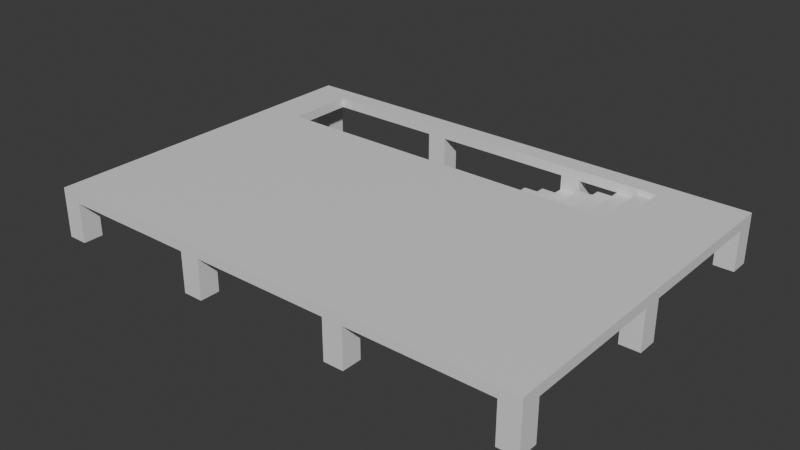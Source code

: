 # Source: Stage_Building_Parking_GroundUpper_01.blend  (saved by Blender 5.2.45; exported with 4.5.12 LTS)
import bpy
from mathutils import Matrix  # noqa: F401  (used for matrix-valued properties, if any)

bpy.ops.wm.read_factory_settings(use_empty=True)
scene = bpy.context.scene
scene.name = 'Scene'

# ---- collections
col_collection = bpy.data.collections.new('Collection'); scene.collection.children.link(col_collection)

# ---- materials (node trees are filled in below, after node groups)
mat_concrete = bpy.data.materials.new('Concrete')
mat_concrete.diffuse_color = (0.6, 0.6, 0.6, 1.0)

# ---- material node trees
mat_concrete.use_nodes = True; mat_concrete.node_tree.nodes.clear()
_N = mat_concrete.node_tree.nodes; _L = mat_concrete.node_tree.links
n0 = _N.new('ShaderNodeBsdfPrincipled'); n0.name = 'Principled BSDF'; n0.location = (-200, 100)
n0.inputs[10].default_value = 0.005
n1 = _N.new('ShaderNodeOutputMaterial'); n1.name = 'Material Output'; n1.location = (200, 100)
_L.new(n0.outputs[0], n1.inputs[0])
n1.is_active_output = True

# ---- world
world_world = bpy.data.worlds.new('World'); scene.world = world_world
world_world.use_nodes = True; world_world.node_tree.nodes.clear()
_N = world_world.node_tree.nodes; _L = world_world.node_tree.links
n0 = _N.new('ShaderNodeOutputWorld'); n0.name = 'World Output'; n0.location = (200, 100)
n1 = _N.new('ShaderNodeBackground'); n1.name = 'Background'; n1.location = (-200, 100)
n1.inputs[0].default_value = (0.05088, 0.05088, 0.05088, 1.0)
_L.new(n1.outputs[0], n0.inputs[0])
n0.is_active_output = True
world_world.color = (0.05088, 0.05088, 0.05088)
world_world.sun_shadow_jitter_overblur = 0.0

# ---- meshes
me_stage_building_parking_groundupper_01_concrete = bpy.data.meshes.new('Stage_Building_Parking_GroundUpper_01_Concrete')
me_stage_building_parking_groundupper_01_concrete.from_pydata([(-20.0, -14.0, 0.0), (-18.4, -14.0, 0.0), (-20.0, -12.4, 0.0), (-18.4, -12.4, 0.0), (-20.0, -14.0, 3.2), (-18.4, -14.0, 3.2), (-20.0, -12.4, 3.2), (-18.4, -12.4, 3.2), (-20.0, -0.8, 0.0), (-18.4, -0.8, 0.0), (-20.0, 0.8, 0.0), (-18.4, 0.8, 0.0), (-20.0, -0.8, 3.2), (-18.4, -0.8, 3.2), (-20.0, 0.8, 3.2), (-18.4, 0.8, 3.2), (-20.0, 12.4, 0.0), (-18.4, 12.4, 0.0), (-20.0, 14.0, 0.0), (-18.4, 14.0, 0.0), (-20.0, 12.4, 3.2), (-18.4, 12.4, 3.2), (-20.0, 14.0, 3.2), (-18.4, 14.0, 3.2), (-7.2, -14.0, 0.0), (-5.6, -14.0, 0.0), (-7.2, -12.4, 0.0), (-5.6, -12.4, 0.0), (-7.2, -14.0, 3.2), (-5.6, -14.0, 3.2), (-7.2, -12.4, 3.2), (-5.6, -12.4, 3.2), (-7.2, -0.8, 0.0), (-5.6, -0.8, 0.0), (-7.2, 0.8, 0.0), (-5.6, 0.8, 0.0), (-7.2, -0.8, 3.2), (-5.6, -0.8, 3.2), (-7.2, 0.8, 3.2), (-5.6, 0.8, 3.2), (-7.2, 12.4, 0.0), (-5.6, 12.4, 0.0), (-7.2, 14.0, 0.0), (-5.6, 14.0, 0.0), (-7.2, 12.4, 3.2), (-5.6, 12.4, 3.2), (-7.2, 14.0, 3.2), (-5.6, 14.0, 3.2), (5.6, -14.0, 0.0), (7.2, -14.0, 0.0), (5.6, -12.4, 0.0), (7.2, -12.4, 0.0), (5.6, -14.0, 3.2), (7.2, -14.0, 3.2), (5.6, -12.4, 3.2), (7.2, -12.4, 3.2), (5.6, -0.8, 0.0), (7.2, -0.8, 0.0), (5.6, 0.8, 0.0), (7.2, 0.8, 0.0), (5.6, -0.8, 3.2), (7.2, -0.8, 3.2), (5.6, 0.8, 3.2), (7.2, 0.8, 3.2), (5.6, 12.4, 0.0), (7.2, 12.4, 0.0), (5.6, 14.0, 0.0), (7.2, 14.0, 0.0), (5.6, 12.4, 3.2), (7.2, 12.4, 3.2), (5.6, 14.0, 3.2), (7.2, 14.0, 3.2), (18.4, -14.0, 0.0), (20.0, -14.0, 0.0), (18.4, -12.4, 0.0), (20.0, -12.4, 0.0), (18.4, -14.0, 3.2), (20.0, -14.0, 3.2), (18.4, -12.4, 3.2), (20.0, -12.4, 3.2), (18.4, -0.8, 0.0), (20.0, -0.8, 0.0), (18.4, 0.8, 0.0), (20.0, 0.8, 0.0), (18.4, -0.8, 3.2), (20.0, -0.8, 3.2), (18.4, 0.8, 3.2), (20.0, 0.8, 3.2), (18.4, 12.4, 0.0), (20.0, 12.4, 0.0), (18.4, 14.0, 0.0), (20.0, 14.0, 0.0), (18.4, 12.4, 3.2), (20.0, 12.4, 3.2), (18.4, 14.0, 3.2), (20.0, 14.0, 3.2), (-20.0, -14.0, 3.2), (20.0, -14.0, 3.2), (-20.0, 6.8, 3.2), (20.0, 6.8, 3.2), (-20.0, -14.0, 4.0), (20.0, -14.0, 4.0), (-20.0, 6.8, 4.0), (20.0, 6.8, 4.0), (-20.0, 12.4, 3.2), (20.0, 12.4, 3.2), (-20.0, 14.0, 3.2), (20.0, 14.0, 3.2), (-20.0, 12.4, 4.0), (20.0, 12.4, 4.0), (-20.0, 14.0, 4.0), (20.0, 14.0, 4.0), (-20.0, 6.8, 3.2), (-16.8, 6.8, 3.2), (-20.0, 12.4, 3.2), (-16.8, 12.4, 3.2), (-20.0, 6.8, 4.0), (-16.8, 6.8, 4.0), (-20.0, 12.4, 4.0), (-16.8, 12.4, 4.0), (15.2, 6.8, 3.2), (20.0, 6.8, 3.2), (15.2, 12.4, 3.2), (20.0, 12.4, 3.2), (15.2, 6.8, 4.0), (20.0, 6.8, 4.0), (15.2, 12.4, 4.0), (20.0, 12.4, 4.0), (-0.8, 6.8, 0.0), (0.8, 6.8, 0.0), (-0.8, 12.4, 0.0), (0.8, 12.4, 0.0), (-0.8, 6.8, 0.4), (0.8, 6.8, 0.4), (-0.8, 12.4, 0.4), (0.8, 12.4, 0.4), (0.8, 6.8, 0.0), (2.4, 6.8, 0.0), (0.8, 12.4, 0.0), (2.4, 12.4, 0.0), (0.8, 6.8, 0.8), (2.4, 6.8, 0.8), (0.8, 12.4, 0.8), (2.4, 12.4, 0.8), (2.4, 6.8, 0.4), (4.0, 6.8, 0.4), (2.4, 12.4, 0.4), (4.0, 12.4, 0.4), (2.4, 6.8, 1.2), (4.0, 6.8, 1.2), (2.4, 12.4, 1.2), (4.0, 12.4, 1.2), (4.0, 6.8, 0.8), (5.6, 6.8, 0.8), (4.0, 12.4, 0.8), (5.6, 12.4, 0.8), (4.0, 6.8, 1.6), (5.6, 6.8, 1.6), (4.0, 12.4, 1.6), (5.6, 12.4, 1.6), (5.6, 6.8, 1.2), (7.2, 6.8, 1.2), (5.6, 12.4, 1.2), (7.2, 12.4, 1.2), (5.6, 6.8, 2.0), (7.2, 6.8, 2.0), (5.6, 12.4, 2.0), (7.2, 12.4, 2.0), (7.2, 6.8, 1.6), (8.8, 6.8, 1.6), (7.2, 12.4, 1.6), (8.8, 12.4, 1.6), (7.2, 6.8, 2.4), (8.8, 6.8, 2.4), (7.2, 12.4, 2.4), (8.8, 12.4, 2.4), (8.8, 6.8, 2.0), (10.4, 6.8, 2.0), (8.8, 12.4, 2.0), (10.4, 12.4, 2.0), (8.8, 6.8, 2.8), (10.4, 6.8, 2.8), (8.8, 12.4, 2.8), (10.4, 12.4, 2.8), (10.4, 6.8, 2.4), (12.0, 6.8, 2.4), (10.4, 12.4, 2.4), (12.0, 12.4, 2.4), (10.4, 6.8, 3.2), (12.0, 6.8, 3.2), (10.4, 12.4, 3.2), (12.0, 12.4, 3.2), (12.0, 6.8, 2.8), (13.6, 6.8, 2.8), (12.0, 12.4, 2.8), (13.6, 12.4, 2.8), (12.0, 6.8, 3.6), (13.6, 6.8, 3.6), (12.0, 12.4, 3.6), (13.6, 12.4, 3.6), (13.6, 6.8, 3.2), (15.2, 6.8, 3.2), (13.6, 12.4, 3.2), (15.2, 12.4, 3.2), (13.6, 6.8, 4.0), (15.2, 6.8, 4.0), (13.6, 12.4, 4.0), (15.2, 12.4, 4.0)], [], [(0, 2, 3, 1), (4, 5, 7, 6), (0, 1, 5, 4), (2, 6, 7, 3), (0, 4, 6, 2), (1, 3, 7, 5), (8, 10, 11, 9), (12, 13, 15, 14), (8, 9, 13, 12), (10, 14, 15, 11), (8, 12, 14, 10), (9, 11, 15, 13), (16, 18, 19, 17), (20, 21, 23, 22), (16, 17, 21, 20), (18, 22, 23, 19), (16, 20, 22, 18), (17, 19, 23, 21), (24, 26, 27, 25), (28, 29, 31, 30), (24, 25, 29, 28), (26, 30, 31, 27), (24, 28, 30, 26), (25, 27, 31, 29), (32, 34, 35, 33), (36, 37, 39, 38), (32, 33, 37, 36), (34, 38, 39, 35), (32, 36, 38, 34), (33, 35, 39, 37), (40, 42, 43, 41), (44, 45, 47, 46), (40, 41, 45, 44), (42, 46, 47, 43), (40, 44, 46, 42), (41, 43, 47, 45), (48, 50, 51, 49), (52, 53, 55, 54), (48, 49, 53, 52), (50, 54, 55, 51), (48, 52, 54, 50), (49, 51, 55, 53), (56, 58, 59, 57), (60, 61, 63, 62), (56, 57, 61, 60), (58, 62, 63, 59), (56, 60, 62, 58), (57, 59, 63, 61), (64, 66, 67, 65), (68, 69, 71, 70), (64, 65, 69, 68), (66, 70, 71, 67), (64, 68, 70, 66), (65, 67, 71, 69), (72, 74, 75, 73), (76, 77, 79, 78), (72, 73, 77, 76), (74, 78, 79, 75), (72, 76, 78, 74), (73, 75, 79, 77), (80, 82, 83, 81), (84, 85, 87, 86), (80, 81, 85, 84), (82, 86, 87, 83), (80, 84, 86, 82), (81, 83, 87, 85), (88, 90, 91, 89), (92, 93, 95, 94), (88, 89, 93, 92), (90, 94, 95, 91), (88, 92, 94, 90), (89, 91, 95, 93), (96, 98, 99, 97), (100, 101, 103, 102), (96, 97, 101, 100), (98, 102, 103, 99), (96, 100, 102, 98), (97, 99, 103, 101), (104, 106, 107, 105), (108, 109, 111, 110), (104, 105, 109, 108), (106, 110, 111, 107), (104, 108, 110, 106), (105, 107, 111, 109), (112, 114, 115, 113), (116, 117, 119, 118), (112, 113, 117, 116), (114, 118, 119, 115), (112, 116, 118, 114), (113, 115, 119, 117), (120, 122, 123, 121), (124, 125, 127, 126), (120, 121, 125, 124), (122, 126, 127, 123), (120, 124, 126, 122), (121, 123, 127, 125), (128, 130, 131, 129), (132, 133, 135, 134), (128, 129, 133, 132), (130, 134, 135, 131), (128, 132, 134, 130), (129, 131, 135, 133), (136, 138, 139, 137), (140, 141, 143, 142), (136, 137, 141, 140), (138, 142, 143, 139), (136, 140, 142, 138), (137, 139, 143, 141), (144, 146, 147, 145), (148, 149, 151, 150), (144, 145, 149, 148), (146, 150, 151, 147), (144, 148, 150, 146), (145, 147, 151, 149), (152, 154, 155, 153), (156, 157, 159, 158), (152, 153, 157, 156), (154, 158, 159, 155), (152, 156, 158, 154), (153, 155, 159, 157), (160, 162, 163, 161), (164, 165, 167, 166), (160, 161, 165, 164), (162, 166, 167, 163), (160, 164, 166, 162), (161, 163, 167, 165), (168, 170, 171, 169), (172, 173, 175, 174), (168, 169, 173, 172), (170, 174, 175, 171), (168, 172, 174, 170), (169, 171, 175, 173), (176, 178, 179, 177), (180, 181, 183, 182), (176, 177, 181, 180), (178, 182, 183, 179), (176, 180, 182, 178), (177, 179, 183, 181), (184, 186, 187, 185), (188, 189, 191, 190), (184, 185, 189, 188), (186, 190, 191, 187), (184, 188, 190, 186), (185, 187, 191, 189), (192, 194, 195, 193), (196, 197, 199, 198), (192, 193, 197, 196), (194, 198, 199, 195), (192, 196, 198, 194), (193, 195, 199, 197), (200, 202, 203, 201), (204, 205, 207, 206), (200, 201, 205, 204), (202, 206, 207, 203), (200, 204, 206, 202), (201, 203, 207, 205)])
me_stage_building_parking_groundupper_01_concrete.materials.append(mat_concrete)
me_stage_building_parking_groundupper_01_concrete.update()

# ---- objects
ob_stage_building_parking_groundupper_01 = bpy.data.objects.new('Stage_Building_Parking_GroundUpper_01', None)
ob_stage_building_parking_groundupper_01_concrete = bpy.data.objects.new('Stage_Building_Parking_GroundUpper_01_Concrete', me_stage_building_parking_groundupper_01_concrete)

# ---- transforms, parenting, visibility, modifiers, constraints
ob_stage_building_parking_groundupper_01.location = (0.0, 0.0, 0.0)
ob_stage_building_parking_groundupper_01_concrete.parent = ob_stage_building_parking_groundupper_01
ob_stage_building_parking_groundupper_01_concrete.location = (0.0, 0.0, 0.0)

# ---- collection membership
col_collection.objects.link(ob_stage_building_parking_groundupper_01)
col_collection.objects.link(ob_stage_building_parking_groundupper_01_concrete)

# ---- scene / render settings (as saved in the file)
scene.frame_start = 1; scene.frame_end = 250; scene.frame_set(1)
scene.render.engine = 'BLENDER_EEVEE_NEXT'
scene.render.bake_bias = 0.0
scene.render.bake_samples = 0
scene.render.compositor_device = 'GPU'
scene.eevee.use_volume_custom_range = False
scene.eevee.fast_gi_thickness_near = 0.1
scene.eevee.fast_gi_thickness_far = 0.0
scene.eevee.ray_tracing_options.screen_trace_thickness = 0.1
bpy.context.view_layer.update()

# ---- added for rendering (the .blend has no active camera and no usable light): camera, sun
cam_auto = bpy.data.cameras.new('AutoCamera')
cam_auto.lens = 50.0
cam_auto.sensor_width = 36.0
cam_auto.clip_end = 1000.0
ob_auto_camera = bpy.data.objects.new('AutoCamera', cam_auto)
scene.collection.objects.link(ob_auto_camera)
ob_auto_camera.location = (45.3266, -54.3919, 38.2613)
ob_auto_camera.rotation_euler = (1.09748, -7.21219e-08, 0.694738)
scene.camera = ob_auto_camera
light_auto_sun = bpy.data.lights.new('AutoSun', 'SUN')
light_auto_sun.energy = 3.0
light_auto_sun.angle = 0.0523599
ob_auto_sun = bpy.data.objects.new('AutoSun', light_auto_sun)
scene.collection.objects.link(ob_auto_sun)
ob_auto_sun.rotation_euler = (0.872665, 0.174533, 0.523599)
bpy.context.view_layer.update()
